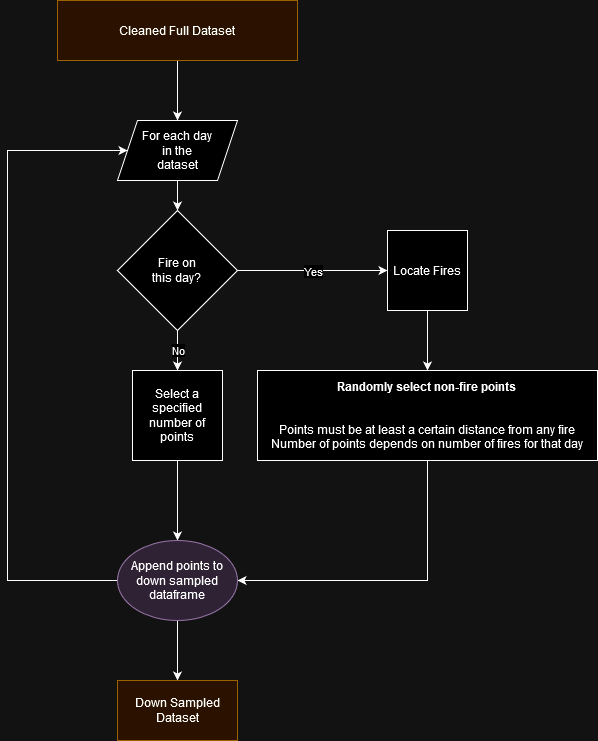

The diagram above was exported from draw.io. Its source (the exported page's mxGraphModel, read from the mxfile embedded in the PNG):
<mxGraphModel dx="1434" dy="782" grid="1" gridSize="10" guides="1" tooltips="1" connect="1" arrows="1" fold="1" page="1" pageScale="1" pageWidth="850" pageHeight="1100" math="0" shadow="0">
  <root>
    <mxCell id="0" />
    <mxCell id="1" parent="0" />
    <mxCell id="LbX-nIBH0y6KkWxSXjan-37" style="edgeStyle=orthogonalEdgeStyle;rounded=0;orthogonalLoop=1;jettySize=auto;html=1;exitX=0.5;exitY=1;exitDx=0;exitDy=0;entryX=0.5;entryY=0;entryDx=0;entryDy=0;" edge="1" parent="1" source="LbX-nIBH0y6KkWxSXjan-8" target="LbX-nIBH0y6KkWxSXjan-30">
      <mxGeometry relative="1" as="geometry" />
    </mxCell>
    <mxCell id="LbX-nIBH0y6KkWxSXjan-8" value="Cleaned Full Dataset" style="rounded=0;whiteSpace=wrap;html=1;fillColor=#ffe6cc;strokeColor=#d79b00;" vertex="1" parent="1">
      <mxGeometry x="190" y="70" width="240" height="60" as="geometry" />
    </mxCell>
    <mxCell id="LbX-nIBH0y6KkWxSXjan-24" style="edgeStyle=orthogonalEdgeStyle;rounded=0;orthogonalLoop=1;jettySize=auto;html=1;exitX=0.5;exitY=1;exitDx=0;exitDy=0;entryX=0;entryY=0.5;entryDx=0;entryDy=0;" edge="1" parent="1" source="LbX-nIBH0y6KkWxSXjan-12" target="LbX-nIBH0y6KkWxSXjan-26">
      <mxGeometry relative="1" as="geometry">
        <mxPoint x="310" y="420" as="targetPoint" />
      </mxGeometry>
    </mxCell>
    <mxCell id="LbX-nIBH0y6KkWxSXjan-25" value="No" style="edgeLabel;html=1;align=center;verticalAlign=middle;resizable=0;points=[];" vertex="1" connectable="0" parent="LbX-nIBH0y6KkWxSXjan-24">
      <mxGeometry x="-0.0565" y="-1" relative="1" as="geometry">
        <mxPoint x="1" as="offset" />
      </mxGeometry>
    </mxCell>
    <mxCell id="LbX-nIBH0y6KkWxSXjan-12" value="&lt;div&gt;Fire on&lt;/div&gt;&lt;div&gt;this day?&lt;br&gt;&lt;/div&gt;" style="rhombus;whiteSpace=wrap;html=1;" vertex="1" parent="1">
      <mxGeometry x="250" y="280" width="120" height="120" as="geometry" />
    </mxCell>
    <mxCell id="LbX-nIBH0y6KkWxSXjan-14" value="" style="endArrow=classic;html=1;rounded=0;exitX=1;exitY=0.5;exitDx=0;exitDy=0;entryX=0;entryY=0.5;entryDx=0;entryDy=0;" edge="1" parent="1" source="LbX-nIBH0y6KkWxSXjan-12" target="LbX-nIBH0y6KkWxSXjan-18">
      <mxGeometry relative="1" as="geometry">
        <mxPoint x="450" y="350" as="sourcePoint" />
        <mxPoint x="470" y="330" as="targetPoint" />
      </mxGeometry>
    </mxCell>
    <mxCell id="LbX-nIBH0y6KkWxSXjan-15" value="Yes" style="edgeLabel;resizable=0;html=1;;align=center;verticalAlign=middle;" connectable="0" vertex="1" parent="LbX-nIBH0y6KkWxSXjan-14">
      <mxGeometry relative="1" as="geometry" />
    </mxCell>
    <mxCell id="LbX-nIBH0y6KkWxSXjan-23" style="edgeStyle=orthogonalEdgeStyle;rounded=0;orthogonalLoop=1;jettySize=auto;html=1;exitX=0.5;exitY=1;exitDx=0;exitDy=0;entryX=0.5;entryY=0;entryDx=0;entryDy=0;" edge="1" parent="1" source="LbX-nIBH0y6KkWxSXjan-18" target="LbX-nIBH0y6KkWxSXjan-20">
      <mxGeometry relative="1" as="geometry" />
    </mxCell>
    <mxCell id="LbX-nIBH0y6KkWxSXjan-18" value="Locate Fires" style="whiteSpace=wrap;html=1;aspect=fixed;" vertex="1" parent="1">
      <mxGeometry x="520" y="300" width="80" height="80" as="geometry" />
    </mxCell>
    <mxCell id="LbX-nIBH0y6KkWxSXjan-35" style="edgeStyle=orthogonalEdgeStyle;rounded=0;orthogonalLoop=1;jettySize=auto;html=1;exitX=0.5;exitY=1;exitDx=0;exitDy=0;entryX=1;entryY=0.5;entryDx=0;entryDy=0;" edge="1" parent="1" source="LbX-nIBH0y6KkWxSXjan-20" target="LbX-nIBH0y6KkWxSXjan-33">
      <mxGeometry relative="1" as="geometry" />
    </mxCell>
    <mxCell id="LbX-nIBH0y6KkWxSXjan-20" value="&lt;div&gt;&lt;b&gt;Randomly select non-fire points&lt;/b&gt;&lt;/div&gt;&lt;div&gt;&lt;br&gt;&lt;/div&gt;&lt;div&gt;&lt;br&gt;&lt;/div&gt;&lt;div&gt;Points must be at least a certain distance from any fire&lt;br&gt;&lt;/div&gt;&lt;div&gt;Number of points depends on number of fires for that day&lt;br&gt;&lt;/div&gt;" style="rounded=0;whiteSpace=wrap;html=1;" vertex="1" parent="1">
      <mxGeometry x="390" y="440" width="340" height="90" as="geometry" />
    </mxCell>
    <mxCell id="LbX-nIBH0y6KkWxSXjan-34" style="edgeStyle=orthogonalEdgeStyle;rounded=0;orthogonalLoop=1;jettySize=auto;html=1;exitX=1;exitY=0.5;exitDx=0;exitDy=0;entryX=0.5;entryY=0;entryDx=0;entryDy=0;" edge="1" parent="1" source="LbX-nIBH0y6KkWxSXjan-26" target="LbX-nIBH0y6KkWxSXjan-33">
      <mxGeometry relative="1" as="geometry" />
    </mxCell>
    <mxCell id="LbX-nIBH0y6KkWxSXjan-26" value="&lt;div&gt;Select a&lt;/div&gt;&lt;div&gt;specified number of points&lt;br&gt;&lt;/div&gt;" style="whiteSpace=wrap;html=1;aspect=fixed;direction=south;" vertex="1" parent="1">
      <mxGeometry x="265" y="440" width="90" height="90" as="geometry" />
    </mxCell>
    <mxCell id="LbX-nIBH0y6KkWxSXjan-31" style="edgeStyle=orthogonalEdgeStyle;rounded=0;orthogonalLoop=1;jettySize=auto;html=1;exitX=0.5;exitY=1;exitDx=0;exitDy=0;entryX=0.5;entryY=0;entryDx=0;entryDy=0;" edge="1" parent="1" source="LbX-nIBH0y6KkWxSXjan-30" target="LbX-nIBH0y6KkWxSXjan-12">
      <mxGeometry relative="1" as="geometry" />
    </mxCell>
    <mxCell id="LbX-nIBH0y6KkWxSXjan-30" value="&lt;div&gt;For each day&lt;/div&gt;&lt;div&gt;&amp;nbsp;in the&amp;nbsp;&lt;/div&gt;&lt;div&gt;dataset&lt;/div&gt;" style="shape=parallelogram;perimeter=parallelogramPerimeter;whiteSpace=wrap;html=1;fixedSize=1;" vertex="1" parent="1">
      <mxGeometry x="250" y="190" width="120" height="60" as="geometry" />
    </mxCell>
    <mxCell id="LbX-nIBH0y6KkWxSXjan-36" style="edgeStyle=orthogonalEdgeStyle;rounded=0;orthogonalLoop=1;jettySize=auto;html=1;exitX=0;exitY=0.5;exitDx=0;exitDy=0;entryX=0;entryY=0.5;entryDx=0;entryDy=0;" edge="1" parent="1" source="LbX-nIBH0y6KkWxSXjan-33" target="LbX-nIBH0y6KkWxSXjan-30">
      <mxGeometry relative="1" as="geometry">
        <Array as="points">
          <mxPoint x="140" y="650" />
          <mxPoint x="140" y="220" />
        </Array>
      </mxGeometry>
    </mxCell>
    <mxCell id="LbX-nIBH0y6KkWxSXjan-40" style="edgeStyle=orthogonalEdgeStyle;rounded=0;orthogonalLoop=1;jettySize=auto;html=1;exitX=0.5;exitY=1;exitDx=0;exitDy=0;entryX=0.5;entryY=0;entryDx=0;entryDy=0;" edge="1" parent="1" source="LbX-nIBH0y6KkWxSXjan-33" target="LbX-nIBH0y6KkWxSXjan-39">
      <mxGeometry relative="1" as="geometry" />
    </mxCell>
    <mxCell id="LbX-nIBH0y6KkWxSXjan-33" value="&lt;div&gt;Append points to down sampled&lt;/div&gt;&lt;div&gt;dataframe&lt;/div&gt;" style="ellipse;whiteSpace=wrap;html=1;fillColor=#e1d5e7;strokeColor=#9673a6;" vertex="1" parent="1">
      <mxGeometry x="250" y="610" width="120" height="80" as="geometry" />
    </mxCell>
    <mxCell id="LbX-nIBH0y6KkWxSXjan-39" value="Down Sampled Dataset" style="rounded=0;whiteSpace=wrap;html=1;fillColor=#ffe6cc;strokeColor=#d79b00;" vertex="1" parent="1">
      <mxGeometry x="250" y="750" width="120" height="60" as="geometry" />
    </mxCell>
  </root>
</mxGraphModel>